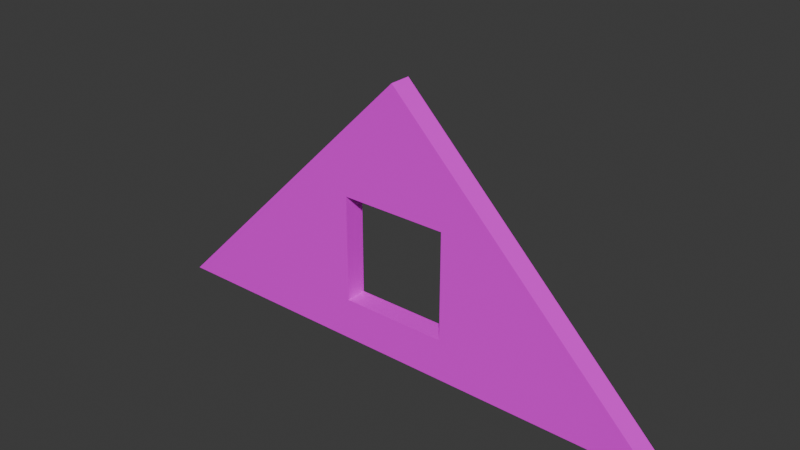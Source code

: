 # Source: gabel.blend  (saved by Blender 5.0.119; exported with 4.5.12 LTS)
import bpy
from mathutils import Matrix  # noqa: F401  (used for matrix-valued properties, if any)

bpy.ops.wm.read_factory_settings(use_empty=True)
scene = bpy.context.scene
scene.name = 'Scene'

# ---- collections
col_collection = bpy.data.collections.new('Collection'); scene.collection.children.link(col_collection)

# ---- images (referenced by path relative to the original .blend; pixels are not part of the script)
import os
ASSET_DIR = os.environ.get("B2B_ASSET_DIR", "")  # directory of the original .blend (textures are referenced by path, not embedded)
HERE = os.path.dirname(os.path.abspath(__file__))  # packed textures are extracted next to this script under _unpacked/

def load_image(name, relpath, width, height, colorspace="sRGB"):
    """Load a texture the original file referenced (path relative to the .blend, or extracted next to this script)."""
    p = next((c for c in (os.path.join(HERE, relpath), os.path.join(ASSET_DIR, relpath)) if relpath and os.path.exists(c)), "")
    if p:
        img = bpy.data.images.load(p, check_existing=True)
        img.name = name
    else:  # same state as the original file: an image datablock whose file is absent (Cycles renders it pink)
        img = bpy.data.images.new(name, width, height)
        img.source = "FILE"
        img.filepath = "//" + (relpath or name)
    img.colorspace_settings.name = colorspace
    return img
img_plainwall_plainwall_png = load_image('plainwall_plainwall.png', 'plainwall_plainwall.png', 1024, 1024, 'sRGB')

# ---- materials (node trees are filled in below, after node groups)
mat_gabeltex = bpy.data.materials.new('GabelTex')

# ---- material node trees
mat_gabeltex.use_nodes = True; mat_gabeltex.node_tree.nodes.clear()
_N = mat_gabeltex.node_tree.nodes; _L = mat_gabeltex.node_tree.links
n0 = _N.new('ShaderNodeBsdfPrincipled'); n0.name = 'Principled BSDF'; n0.location = (-200, 100)
n1 = _N.new('ShaderNodeOutputMaterial'); n1.name = 'Material Output'; n1.location = (200, 100)
n2 = _N.new('ShaderNodeTexImage'); n2.name = 'Image Texture'; n2.location = (-737, 130)
n2.image = img_plainwall_plainwall_png
_L.new(n0.outputs[0], n1.inputs[0])
_L.new(n2.outputs[0], n0.inputs[0])
n1.is_active_output = True

# ---- world
world_world = bpy.data.worlds.new('World'); scene.world = world_world
world_world.use_nodes = True; world_world.node_tree.nodes.clear()
_N = world_world.node_tree.nodes; _L = world_world.node_tree.links
n0 = _N.new('ShaderNodeOutputWorld'); n0.name = 'World Output'; n0.location = (200, 100)
n1 = _N.new('ShaderNodeBackground'); n1.name = 'Background'; n1.location = (-200, 100)
n1.inputs[0].default_value = (0.05088, 0.05088, 0.05088, 1.0)
_L.new(n1.outputs[0], n0.inputs[0])
n0.is_active_output = True
world_world.color = (0.05088, 0.05088, 0.05088)
world_world.sun_shadow_jitter_overblur = 0.0

# ---- meshes
me_cube = bpy.data.meshes.new('Cube')
me_cube.from_pydata([(-2.0, -0.16, 0.0), (-1.0, -0.16, 2.0), (-2.0, -1.49e-08, 0.0), (-1.0, -1.49e-08, 2.0), (0.0, -0.16, 0.0), (0.0, -1.49e-08, 0.0), (-1.2, -1.49e-08, 0.3119), (-1.2, -1.49e-08, 1.112), (-0.8, -1.49e-08, 1.112), (-0.8, -1.49e-08, 0.3119), (-1.2, -0.16, 0.3119), (-1.2, -0.16, 1.112), (-0.8, -0.16, 1.112), (-0.8, -0.16, 0.3119)], [], [(0, 1, 3, 2), (2, 3, 5, 9, 8, 7, 6), (5, 2, 6, 9), (5, 3, 1, 4), (10, 0, 4, 13), (4, 1, 0, 10, 11, 12, 13), (2, 5, 4, 0), (10, 6, 7, 11), (12, 8, 9, 13), (13, 9, 6, 10), (7, 8, 12, 11)])
_uv = me_cube.uv_layers.new(name='UVMap')
_uv.uv.foreach_set('vector', [0.5954, 0.881, 0.5954, 0.5952, 0.6164, 0.5952, 0.6164, 0.881, 0.1256, 0.8888, 0.1256, 0.5952, 0.3605, 0.7714, 0.2482, 0.7817, 0.2012, 0.6878, 0.1543, 0.7113, 0.2012, 0.8052, 0.3605, 0.7714, 0.1256, 0.8888, 0.2012, 0.8052, 0.2482, 0.7817, 0.6164, 0.881, 0.6164, 0.5952, 0.6374, 0.5952, 0.6374, 0.881, 0.5197, 0.8052, 0.5954, 0.8888, 0.3605, 0.7714, 0.4728, 0.7817, 0.3605, 0.7714, 0.5954, 0.5952, 0.5954, 0.8888, 0.5197, 0.8052, 0.5667, 0.7113, 0.5197, 0.6878, 0.4728, 0.7817, 0.6584, 0.5952, 0.6584, 0.8578, 0.6374, 0.8578, 0.6374, 0.5952, 0.1466, 0.991, 0.1256, 0.991, 0.1256, 0.8888, 0.1466, 0.8888, 0.1466, 0.8888, 0.1676, 0.8888, 0.1676, 0.991, 0.1466, 0.991, 0.1676, 0.8888, 0.1886, 0.8888, 0.1886, 0.9413, 0.1676, 0.9413, 0.2096, 0.8888, 0.2096, 0.9413, 0.1886, 0.9413, 0.1886, 0.8888])
me_cube.materials.append(mat_gabeltex)
me_cube.update()

# ---- objects
ob_cube = bpy.data.objects.new('Cube', me_cube)

# ---- transforms, parenting, visibility, modifiers, constraints
ob_cube.location = (0.0, 0.0, 2.4)
ob_cube.scale = (2.0, 1.0, 1.0)

# ---- collection membership
col_collection.objects.link(ob_cube)

# ---- scene / render settings (as saved in the file)
scene.frame_start = 1; scene.frame_end = 250; scene.frame_set(1)
scene.render.engine = 'BLENDER_EEVEE_NEXT'
scene.render.bake_bias = 0.0
scene.render.bake_samples = 0
bpy.context.view_layer.update()

# ---- added for rendering (the .blend has no active camera and no usable light): camera, sun
cam_auto = bpy.data.cameras.new('AutoCamera')
cam_auto.lens = 50.0
cam_auto.sensor_width = 36.0
cam_auto.clip_end = 1000.0
ob_auto_camera = bpy.data.objects.new('AutoCamera', cam_auto)
scene.collection.objects.link(ob_auto_camera)
ob_auto_camera.location = (2.14038, -5.04845, 6.7123)
ob_auto_camera.rotation_euler = (1.09748, -7.21219e-08, 0.694738)
scene.camera = ob_auto_camera
light_auto_sun = bpy.data.lights.new('AutoSun', 'SUN')
light_auto_sun.energy = 3.0
light_auto_sun.angle = 0.0523599
ob_auto_sun = bpy.data.objects.new('AutoSun', light_auto_sun)
scene.collection.objects.link(ob_auto_sun)
ob_auto_sun.rotation_euler = (0.872665, 0.174533, 0.523599)
bpy.context.view_layer.update()
